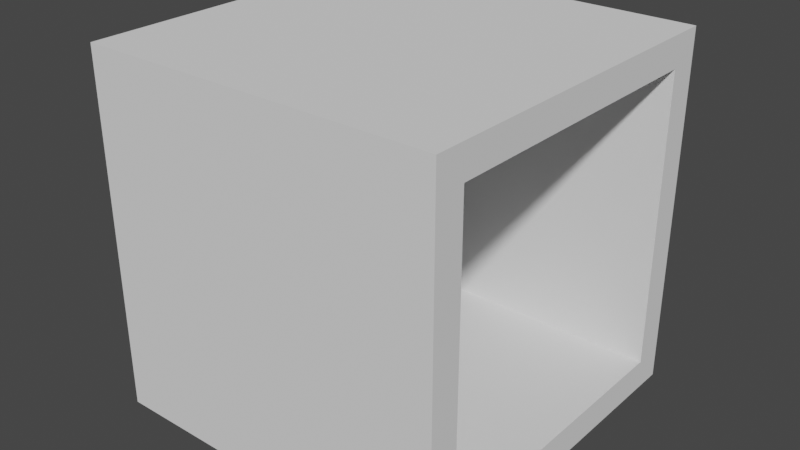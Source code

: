 # Source: Big_tube.blend  (saved by Blender 3.6.11; exported with 4.5.12 LTS)
import bpy
from mathutils import Matrix  # noqa: F401  (used for matrix-valued properties, if any)

bpy.ops.wm.read_factory_settings(use_empty=True)
scene = bpy.context.scene
scene.name = 'Scene'

# ---- collections
col_collection = bpy.data.collections.new('Collection'); scene.collection.children.link(col_collection)

# ---- world
world_world = bpy.data.worlds.new('World'); scene.world = world_world
world_world.use_nodes = True; world_world.node_tree.nodes.clear()
_N = world_world.node_tree.nodes; _L = world_world.node_tree.links
n0 = _N.new('ShaderNodeOutputWorld'); n0.name = 'World Output'; n0.location = (300, 300)
n1 = _N.new('ShaderNodeBackground'); n1.name = 'Background'; n1.location = (10, 300)
n1.inputs[0].default_value = (0.05088, 0.05088, 0.05088, 1.0)
_L.new(n1.outputs[0], n0.inputs[0])
n0.is_active_output = True
world_world.color = (0.05088, 0.05088, 0.05088)
world_world.use_sun_shadow = False
world_world.sun_shadow_jitter_overblur = 0.0

# ---- meshes
me_cube_001 = bpy.data.meshes.new('Cube.001')
me_cube_001.from_pydata([(-1.0, -0.8288, -0.8288), (-1.0, -0.8288, 0.8288), (-1.0, 0.8288, -0.8288), (-1.0, 0.8288, 0.8288), (1.0, -0.8288, -0.8288), (1.0, -0.8288, 0.8288), (1.0, 0.8288, -0.8288), (1.0, 0.8288, 0.8288), (-1.0, 1.0, -1.0), (-1.0, -1.0, -1.0), (-1.0, -1.0, 1.0), (-1.0, 1.0, 1.0), (1.0, 1.0, 1.0), (1.0, 1.0, -1.0), (1.0, -1.0, -1.0), (1.0, -1.0, 1.0)], [], [(7, 5, 1, 3), (8, 11, 12, 13), (6, 7, 3, 2), (14, 15, 10, 9), (8, 13, 14, 9), (12, 11, 10, 15), (0, 2, 8, 9), (1, 0, 9, 10), (3, 1, 10, 11), (2, 3, 11, 8), (7, 6, 13, 12), (6, 4, 14, 13), (5, 7, 12, 15), (4, 5, 15, 14), (5, 4, 0, 1), (4, 6, 2, 0)])
_uv = me_cube_001.uv_layers.new(name='UVMap')
_uv.uv.foreach_set('vector', [0.6036, 0.5214, 0.6036, 0.7286, 0.6036, 0.0214, 0.6036, 0.2286, 0.375, 0.25, 0.625, 0.25, 0.625, 0.5, 0.375, 0.5, 0.3964, 0.5214, 0.6036, 0.5214, 0.6036, 0.2286, 0.3964, 0.2286, 0.375, 0.75, 0.625, 0.75, 0.625, 1.0, 0.375, 1.0, 0.125, 0.5, 0.375, 0.5, 0.375, 0.75, 0.125, 0.75, 0.625, 0.5, 0.875, 0.5, 0.875, 0.75, 0.625, 0.75, 0.3964, 0.0214, 0.3964, 0.2286, 0.375, 0.25, 0.375, 0.0, 0.6036, 0.0214, 0.3964, 0.0214, 0.375, 0.0, 0.625, 0.0, 0.6036, 0.2286, 0.6036, 0.0214, 0.625, 0.0, 0.625, 0.25, 0.3964, 0.2286, 0.6036, 0.2286, 0.625, 0.25, 0.375, 0.25, 0.6036, 0.5214, 0.3964, 0.5214, 0.375, 0.5, 0.625, 0.5, 0.3964, 0.5214, 0.3964, 0.7286, 0.375, 0.75, 0.375, 0.5, 0.6036, 0.7286, 0.6036, 0.5214, 0.625, 0.5, 0.625, 0.75, 0.3964, 0.7286, 0.6036, 0.7286, 0.625, 0.75, 0.375, 0.75, 0.6036, 0.7286, 0.3964, 0.7286, 0.3964, 0.0214, 0.6036, 0.0214, 0.3964, 0.7286, 0.3964, 0.5214, 0.3964, 0.2286, 0.3964, 0.0214])
me_cube_001.update()

# ---- objects
ob_cube = bpy.data.objects.new('Cube', me_cube_001)

# ---- transforms, parenting, visibility, modifiers, constraints
ob_cube.location = (0.0, 0.0, 0.0)

# ---- collection membership
col_collection.objects.link(ob_cube)

# ---- scene / render settings (as saved in the file)
scene.frame_start = 1; scene.frame_end = 250; scene.frame_set(0)
scene.render.engine = 'BLENDER_EEVEE_NEXT'
scene.cycles.sampling_pattern = 'TABULATED_SOBOL'
scene.view_settings.view_transform = 'Filmic'
bpy.context.view_layer.update()

# ---- added for rendering (the .blend has no active camera and no usable light): camera, sun
cam_auto = bpy.data.cameras.new('AutoCamera')
cam_auto.lens = 50.0
cam_auto.sensor_width = 36.0
cam_auto.clip_end = 1000.0
ob_auto_camera = bpy.data.objects.new('AutoCamera', cam_auto)
scene.collection.objects.link(ob_auto_camera)
ob_auto_camera.location = (3.20507, -3.84609, 2.56406)
ob_auto_camera.rotation_euler = (1.09748, -7.21219e-08, 0.694738)
scene.camera = ob_auto_camera
light_auto_sun = bpy.data.lights.new('AutoSun', 'SUN')
light_auto_sun.energy = 3.0
light_auto_sun.angle = 0.0523599
ob_auto_sun = bpy.data.objects.new('AutoSun', light_auto_sun)
scene.collection.objects.link(ob_auto_sun)
ob_auto_sun.rotation_euler = (0.872665, 0.174533, 0.523599)
bpy.context.view_layer.update()
